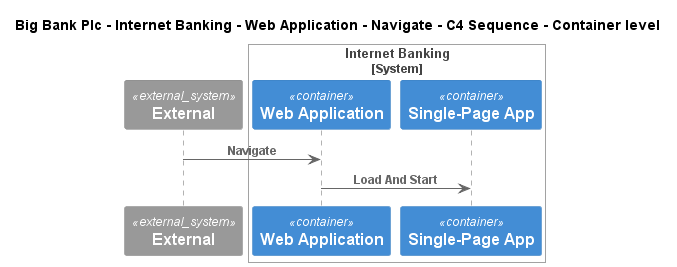

The diagram above was rendered by PlantUML. Its source (embedded in the PNG):
@startuml
!include ..\..\..\..\..\..\..\.c4s\C4_Sequence.puml
SHOW_FOOT_BOXES()

title Big Bank Plc - Internet Banking - Web Application - Navigate - C4 Sequence - Container level

System_Ext(C4InterFlow.SoftwareSystems.ExternalSystem, "External", "")

System_Boundary(BigBankPlc.SoftwareSystems.InternetBanking, "Internet Banking")
    Container(BigBankPlc.SoftwareSystems.InternetBanking.Containers.WebApplication, "Web Application", "", "")
    Container(BigBankPlc.SoftwareSystems.InternetBanking.Containers.SinglePageApp, "Single-Page App", "", "")
Boundary_End()

Rel(C4InterFlow.SoftwareSystems.ExternalSystem, BigBankPlc.SoftwareSystems.InternetBanking.Containers.WebApplication, "Navigate")
Rel(BigBankPlc.SoftwareSystems.InternetBanking.Containers.WebApplication, BigBankPlc.SoftwareSystems.InternetBanking.Containers.SinglePageApp, "Load And Start")


@enduml